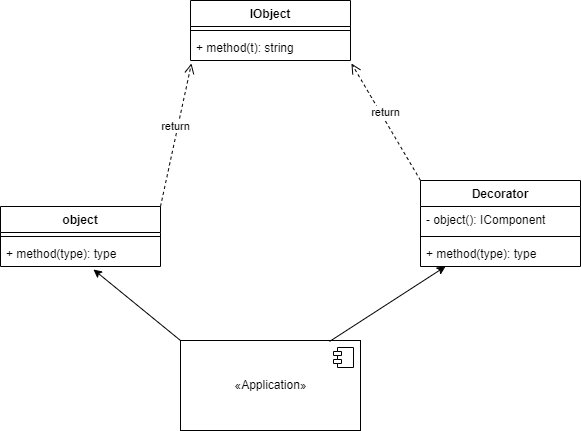

The diagram above was exported from draw.io. Its source (the exported page's mxGraphModel, read from the mxfile embedded in the PNG):
<mxGraphModel dx="880" dy="484" grid="1" gridSize="10" guides="1" tooltips="1" connect="1" arrows="1" fold="1" page="1" pageScale="1" pageWidth="827" pageHeight="1169" math="0" shadow="0">
  <root>
    <mxCell id="0" />
    <mxCell id="1" parent="0" />
    <mxCell id="cnrR9mqb0jU3SPVQHzq0-9" value="object" style="swimlane;fontStyle=1;align=center;verticalAlign=top;childLayout=stackLayout;horizontal=1;startSize=26;horizontalStack=0;resizeParent=1;resizeParentMax=0;resizeLast=0;collapsible=1;marginBottom=0;" parent="1" vertex="1">
      <mxGeometry x="120" y="296" width="160" height="60" as="geometry" />
    </mxCell>
    <mxCell id="cnrR9mqb0jU3SPVQHzq0-11" value="" style="line;strokeWidth=1;fillColor=none;align=left;verticalAlign=middle;spacingTop=-1;spacingLeft=3;spacingRight=3;rotatable=0;labelPosition=right;points=[];portConstraint=eastwest;strokeColor=inherit;" parent="cnrR9mqb0jU3SPVQHzq0-9" vertex="1">
      <mxGeometry y="26" width="160" height="8" as="geometry" />
    </mxCell>
    <mxCell id="cnrR9mqb0jU3SPVQHzq0-12" value="+ method(type): type" style="text;strokeColor=none;fillColor=none;align=left;verticalAlign=top;spacingLeft=4;spacingRight=4;overflow=hidden;rotatable=0;points=[[0,0.5],[1,0.5]];portConstraint=eastwest;" parent="cnrR9mqb0jU3SPVQHzq0-9" vertex="1">
      <mxGeometry y="34" width="160" height="26" as="geometry" />
    </mxCell>
    <mxCell id="cnrR9mqb0jU3SPVQHzq0-13" value="Decorator" style="swimlane;fontStyle=1;align=center;verticalAlign=top;childLayout=stackLayout;horizontal=1;startSize=26;horizontalStack=0;resizeParent=1;resizeParentMax=0;resizeLast=0;collapsible=1;marginBottom=0;" parent="1" vertex="1">
      <mxGeometry x="540" y="270" width="160" height="86" as="geometry" />
    </mxCell>
    <mxCell id="cnrR9mqb0jU3SPVQHzq0-14" value="- object(): IComponent" style="text;strokeColor=none;fillColor=none;align=left;verticalAlign=top;spacingLeft=4;spacingRight=4;overflow=hidden;rotatable=0;points=[[0,0.5],[1,0.5]];portConstraint=eastwest;" parent="cnrR9mqb0jU3SPVQHzq0-13" vertex="1">
      <mxGeometry y="26" width="160" height="26" as="geometry" />
    </mxCell>
    <mxCell id="cnrR9mqb0jU3SPVQHzq0-15" value="" style="line;strokeWidth=1;fillColor=none;align=left;verticalAlign=middle;spacingTop=-1;spacingLeft=3;spacingRight=3;rotatable=0;labelPosition=right;points=[];portConstraint=eastwest;strokeColor=inherit;" parent="cnrR9mqb0jU3SPVQHzq0-13" vertex="1">
      <mxGeometry y="52" width="160" height="8" as="geometry" />
    </mxCell>
    <mxCell id="cnrR9mqb0jU3SPVQHzq0-16" value="+ method(type): type" style="text;strokeColor=none;fillColor=none;align=left;verticalAlign=top;spacingLeft=4;spacingRight=4;overflow=hidden;rotatable=0;points=[[0,0.5],[1,0.5]];portConstraint=eastwest;" parent="cnrR9mqb0jU3SPVQHzq0-13" vertex="1">
      <mxGeometry y="60" width="160" height="26" as="geometry" />
    </mxCell>
    <mxCell id="cnrR9mqb0jU3SPVQHzq0-4" value="«Application»" style="html=1;dropTarget=0;" parent="1" vertex="1">
      <mxGeometry x="300" y="430" width="180" height="90" as="geometry" />
    </mxCell>
    <mxCell id="cnrR9mqb0jU3SPVQHzq0-5" value="" style="shape=module;jettyWidth=8;jettyHeight=4;" parent="cnrR9mqb0jU3SPVQHzq0-4" vertex="1">
      <mxGeometry x="1" width="20" height="20" relative="1" as="geometry">
        <mxPoint x="-27" y="7" as="offset" />
      </mxGeometry>
    </mxCell>
    <mxCell id="cnrR9mqb0jU3SPVQHzq0-22" value="IObject" style="swimlane;fontStyle=1;align=center;verticalAlign=top;childLayout=stackLayout;horizontal=1;startSize=26;horizontalStack=0;resizeParent=1;resizeParentMax=0;resizeLast=0;collapsible=1;marginBottom=0;" parent="1" vertex="1">
      <mxGeometry x="310" y="90" width="160" height="60" as="geometry" />
    </mxCell>
    <mxCell id="cnrR9mqb0jU3SPVQHzq0-24" value="" style="line;strokeWidth=1;fillColor=none;align=left;verticalAlign=middle;spacingTop=-1;spacingLeft=3;spacingRight=3;rotatable=0;labelPosition=right;points=[];portConstraint=eastwest;strokeColor=inherit;" parent="cnrR9mqb0jU3SPVQHzq0-22" vertex="1">
      <mxGeometry y="26" width="160" height="8" as="geometry" />
    </mxCell>
    <mxCell id="cnrR9mqb0jU3SPVQHzq0-25" value="+ method(t): string&#10;" style="text;strokeColor=none;fillColor=none;align=left;verticalAlign=top;spacingLeft=4;spacingRight=4;overflow=hidden;rotatable=0;points=[[0,0.5],[1,0.5]];portConstraint=eastwest;" parent="cnrR9mqb0jU3SPVQHzq0-22" vertex="1">
      <mxGeometry y="34" width="160" height="26" as="geometry" />
    </mxCell>
    <mxCell id="cnrR9mqb0jU3SPVQHzq0-30" value="return" style="html=1;verticalAlign=bottom;endArrow=open;dashed=1;endSize=8;rounded=0;exitX=0;exitY=0;exitDx=0;exitDy=0;entryX=1.006;entryY=1.115;entryDx=0;entryDy=0;entryPerimeter=0;" parent="1" source="cnrR9mqb0jU3SPVQHzq0-13" target="cnrR9mqb0jU3SPVQHzq0-25" edge="1">
      <mxGeometry relative="1" as="geometry">
        <mxPoint x="450" y="250" as="sourcePoint" />
        <mxPoint x="370" y="250" as="targetPoint" />
      </mxGeometry>
    </mxCell>
    <mxCell id="cnrR9mqb0jU3SPVQHzq0-31" value="return" style="html=1;verticalAlign=bottom;endArrow=open;dashed=1;endSize=8;rounded=0;exitX=1;exitY=0;exitDx=0;exitDy=0;entryX=0.006;entryY=1.115;entryDx=0;entryDy=0;entryPerimeter=0;" parent="1" source="cnrR9mqb0jU3SPVQHzq0-9" target="cnrR9mqb0jU3SPVQHzq0-25" edge="1">
      <mxGeometry relative="1" as="geometry">
        <mxPoint x="320" y="220" as="sourcePoint" />
        <mxPoint x="240" y="220" as="targetPoint" />
      </mxGeometry>
    </mxCell>
    <mxCell id="cnrR9mqb0jU3SPVQHzq0-32" value="" style="endArrow=classic;html=1;rounded=0;exitX=0.828;exitY=0.011;exitDx=0;exitDy=0;exitPerimeter=0;entryX=0.156;entryY=1;entryDx=0;entryDy=0;entryPerimeter=0;" parent="1" source="cnrR9mqb0jU3SPVQHzq0-4" target="cnrR9mqb0jU3SPVQHzq0-16" edge="1">
      <mxGeometry width="50" height="50" relative="1" as="geometry">
        <mxPoint x="480" y="430" as="sourcePoint" />
        <mxPoint x="530" y="380" as="targetPoint" />
      </mxGeometry>
    </mxCell>
    <mxCell id="cnrR9mqb0jU3SPVQHzq0-33" value="" style="endArrow=classic;html=1;rounded=0;entryX=0.581;entryY=1.115;entryDx=0;entryDy=0;entryPerimeter=0;exitX=0;exitY=0;exitDx=0;exitDy=0;" parent="1" source="cnrR9mqb0jU3SPVQHzq0-4" target="cnrR9mqb0jU3SPVQHzq0-12" edge="1">
      <mxGeometry width="50" height="50" relative="1" as="geometry">
        <mxPoint x="140" y="500" as="sourcePoint" />
        <mxPoint x="190" y="450" as="targetPoint" />
      </mxGeometry>
    </mxCell>
  </root>
</mxGraphModel>